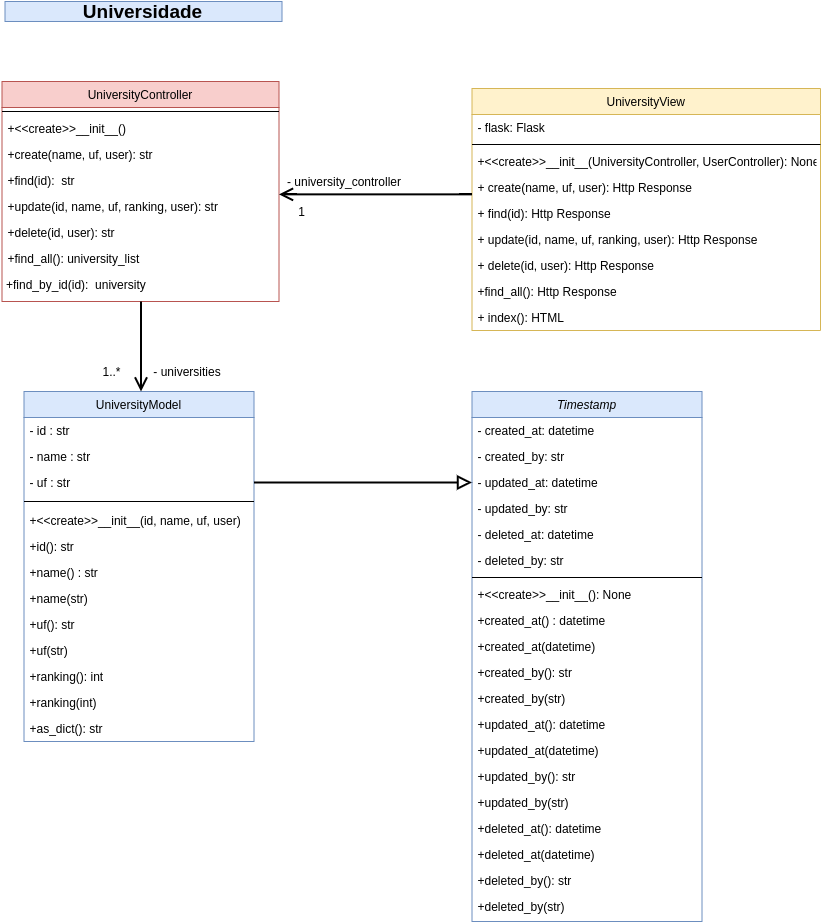

The diagram above was exported from draw.io. Its source (the exported page's mxGraphModel, read from the mxfile embedded in the PNG):
<mxGraphModel dx="2957" dy="930" grid="1" gridSize="10" guides="1" tooltips="1" connect="1" arrows="1" fold="1" page="1" pageScale="1" pageWidth="827" pageHeight="1169" math="0" shadow="0">
  <root>
    <mxCell id="WIyWlLk6GJQsqaUBKTNV-0" />
    <mxCell id="WIyWlLk6GJQsqaUBKTNV-1" parent="WIyWlLk6GJQsqaUBKTNV-0" />
    <mxCell id="zkfFHV4jXpPFQw0GAbJ--0" value="UniversityController" style="swimlane;fontStyle=0;align=center;verticalAlign=top;childLayout=stackLayout;horizontal=1;startSize=26;horizontalStack=0;resizeParent=1;resizeLast=0;collapsible=1;marginBottom=0;rounded=0;shadow=0;strokeWidth=1;fillColor=#f8cecc;strokeColor=#b85450;" parent="WIyWlLk6GJQsqaUBKTNV-1" vertex="1">
      <mxGeometry x="1.5" y="110" width="277" height="220" as="geometry">
        <mxRectangle x="230" y="140" width="160" height="26" as="alternateBounds" />
      </mxGeometry>
    </mxCell>
    <mxCell id="zkfFHV4jXpPFQw0GAbJ--4" value="" style="line;html=1;strokeWidth=1;align=left;verticalAlign=middle;spacingTop=-1;spacingLeft=3;spacingRight=3;rotatable=0;labelPosition=right;points=[];portConstraint=eastwest;" parent="zkfFHV4jXpPFQw0GAbJ--0" vertex="1">
      <mxGeometry y="26" width="277" height="8" as="geometry" />
    </mxCell>
    <mxCell id="zkfFHV4jXpPFQw0GAbJ--5" value="+&lt;&lt;create&gt;&gt;__init__()" style="text;align=left;verticalAlign=top;spacingLeft=4;spacingRight=4;overflow=hidden;rotatable=0;points=[[0,0.5],[1,0.5]];portConstraint=eastwest;" parent="zkfFHV4jXpPFQw0GAbJ--0" vertex="1">
      <mxGeometry y="34" width="277" height="26" as="geometry" />
    </mxCell>
    <mxCell id="1OZghzI-trkbf5xrezz1-14" value="+create(name, uf, user): str" style="text;align=left;verticalAlign=top;spacingLeft=4;spacingRight=4;overflow=hidden;rotatable=0;points=[[0,0.5],[1,0.5]];portConstraint=eastwest;" parent="zkfFHV4jXpPFQw0GAbJ--0" vertex="1">
      <mxGeometry y="60" width="277" height="26" as="geometry" />
    </mxCell>
    <mxCell id="1OZghzI-trkbf5xrezz1-15" value="+find(id):  str" style="text;align=left;verticalAlign=top;spacingLeft=4;spacingRight=4;overflow=hidden;rotatable=0;points=[[0,0.5],[1,0.5]];portConstraint=eastwest;" parent="zkfFHV4jXpPFQw0GAbJ--0" vertex="1">
      <mxGeometry y="86" width="277" height="26" as="geometry" />
    </mxCell>
    <mxCell id="1OZghzI-trkbf5xrezz1-16" value="+update(id, name, uf, ranking, user): str" style="text;align=left;verticalAlign=top;spacingLeft=4;spacingRight=4;overflow=hidden;rotatable=0;points=[[0,0.5],[1,0.5]];portConstraint=eastwest;" parent="zkfFHV4jXpPFQw0GAbJ--0" vertex="1">
      <mxGeometry y="112" width="277" height="26" as="geometry" />
    </mxCell>
    <mxCell id="1OZghzI-trkbf5xrezz1-17" value="+delete(id, user): str" style="text;align=left;verticalAlign=top;spacingLeft=4;spacingRight=4;overflow=hidden;rotatable=0;points=[[0,0.5],[1,0.5]];portConstraint=eastwest;" parent="zkfFHV4jXpPFQw0GAbJ--0" vertex="1">
      <mxGeometry y="138" width="277" height="26" as="geometry" />
    </mxCell>
    <mxCell id="VDRjUXX-1otm-6AtECZV-46" value="+find_all(): university_list" style="text;align=left;verticalAlign=top;spacingLeft=4;spacingRight=4;overflow=hidden;rotatable=0;points=[[0,0.5],[1,0.5]];portConstraint=eastwest;" parent="zkfFHV4jXpPFQw0GAbJ--0" vertex="1">
      <mxGeometry y="164" width="277" height="26" as="geometry" />
    </mxCell>
    <mxCell id="zkfFHV4jXpPFQw0GAbJ--6" value="UniversityModel" style="swimlane;fontStyle=0;align=center;verticalAlign=top;childLayout=stackLayout;horizontal=1;startSize=26;horizontalStack=0;resizeParent=1;resizeLast=0;collapsible=1;marginBottom=0;rounded=0;shadow=0;strokeWidth=1;fillColor=#dae8fc;strokeColor=#6c8ebf;" parent="WIyWlLk6GJQsqaUBKTNV-1" vertex="1">
      <mxGeometry x="23.5" y="420" width="230" height="350" as="geometry">
        <mxRectangle x="130" y="380" width="160" height="26" as="alternateBounds" />
      </mxGeometry>
    </mxCell>
    <mxCell id="zkfFHV4jXpPFQw0GAbJ--7" value="- id : str" style="text;align=left;verticalAlign=top;spacingLeft=4;spacingRight=4;overflow=hidden;rotatable=0;points=[[0,0.5],[1,0.5]];portConstraint=eastwest;" parent="zkfFHV4jXpPFQw0GAbJ--6" vertex="1">
      <mxGeometry y="26" width="230" height="26" as="geometry" />
    </mxCell>
    <mxCell id="zkfFHV4jXpPFQw0GAbJ--8" value="- name : str" style="text;align=left;verticalAlign=top;spacingLeft=4;spacingRight=4;overflow=hidden;rotatable=0;points=[[0,0.5],[1,0.5]];portConstraint=eastwest;rounded=0;shadow=0;html=0;" parent="zkfFHV4jXpPFQw0GAbJ--6" vertex="1">
      <mxGeometry y="52" width="230" height="26" as="geometry" />
    </mxCell>
    <mxCell id="1OZghzI-trkbf5xrezz1-2" value="- uf : str" style="text;align=left;verticalAlign=top;spacingLeft=4;spacingRight=4;overflow=hidden;rotatable=0;points=[[0,0.5],[1,0.5]];portConstraint=eastwest;rounded=0;shadow=0;html=0;" parent="zkfFHV4jXpPFQw0GAbJ--6" vertex="1">
      <mxGeometry y="78" width="230" height="26" as="geometry" />
    </mxCell>
    <mxCell id="zkfFHV4jXpPFQw0GAbJ--9" value="" style="line;html=1;strokeWidth=1;align=left;verticalAlign=middle;spacingTop=-1;spacingLeft=3;spacingRight=3;rotatable=0;labelPosition=right;points=[];portConstraint=eastwest;" parent="zkfFHV4jXpPFQw0GAbJ--6" vertex="1">
      <mxGeometry y="104" width="230" height="12" as="geometry" />
    </mxCell>
    <mxCell id="zkfFHV4jXpPFQw0GAbJ--11" value="+&lt;&lt;create&gt;&gt;__init__(id, name, uf, user)" style="text;align=left;verticalAlign=top;spacingLeft=4;spacingRight=4;overflow=hidden;rotatable=0;points=[[0,0.5],[1,0.5]];portConstraint=eastwest;" parent="zkfFHV4jXpPFQw0GAbJ--6" vertex="1">
      <mxGeometry y="116" width="230" height="26" as="geometry" />
    </mxCell>
    <mxCell id="1OZghzI-trkbf5xrezz1-4" value="+id(): str" style="text;align=left;verticalAlign=top;spacingLeft=4;spacingRight=4;overflow=hidden;rotatable=0;points=[[0,0.5],[1,0.5]];portConstraint=eastwest;" parent="zkfFHV4jXpPFQw0GAbJ--6" vertex="1">
      <mxGeometry y="142" width="230" height="26" as="geometry" />
    </mxCell>
    <mxCell id="1OZghzI-trkbf5xrezz1-8" value="+name() : str" style="text;align=left;verticalAlign=top;spacingLeft=4;spacingRight=4;overflow=hidden;rotatable=0;points=[[0,0.5],[1,0.5]];portConstraint=eastwest;" parent="zkfFHV4jXpPFQw0GAbJ--6" vertex="1">
      <mxGeometry y="168" width="230" height="26" as="geometry" />
    </mxCell>
    <mxCell id="1OZghzI-trkbf5xrezz1-9" value="+name(str)" style="text;align=left;verticalAlign=top;spacingLeft=4;spacingRight=4;overflow=hidden;rotatable=0;points=[[0,0.5],[1,0.5]];portConstraint=eastwest;" parent="zkfFHV4jXpPFQw0GAbJ--6" vertex="1">
      <mxGeometry y="194" width="230" height="26" as="geometry" />
    </mxCell>
    <mxCell id="1OZghzI-trkbf5xrezz1-10" value="+uf(): str" style="text;align=left;verticalAlign=top;spacingLeft=4;spacingRight=4;overflow=hidden;rotatable=0;points=[[0,0.5],[1,0.5]];portConstraint=eastwest;" parent="zkfFHV4jXpPFQw0GAbJ--6" vertex="1">
      <mxGeometry y="220" width="230" height="26" as="geometry" />
    </mxCell>
    <mxCell id="1OZghzI-trkbf5xrezz1-11" value="+uf(str)" style="text;align=left;verticalAlign=top;spacingLeft=4;spacingRight=4;overflow=hidden;rotatable=0;points=[[0,0.5],[1,0.5]];portConstraint=eastwest;" parent="zkfFHV4jXpPFQw0GAbJ--6" vertex="1">
      <mxGeometry y="246" width="230" height="26" as="geometry" />
    </mxCell>
    <mxCell id="1OZghzI-trkbf5xrezz1-12" value="+ranking(): int" style="text;align=left;verticalAlign=top;spacingLeft=4;spacingRight=4;overflow=hidden;rotatable=0;points=[[0,0.5],[1,0.5]];portConstraint=eastwest;" parent="zkfFHV4jXpPFQw0GAbJ--6" vertex="1">
      <mxGeometry y="272" width="230" height="26" as="geometry" />
    </mxCell>
    <mxCell id="1OZghzI-trkbf5xrezz1-13" value="+ranking(int)" style="text;align=left;verticalAlign=top;spacingLeft=4;spacingRight=4;overflow=hidden;rotatable=0;points=[[0,0.5],[1,0.5]];portConstraint=eastwest;" parent="zkfFHV4jXpPFQw0GAbJ--6" vertex="1">
      <mxGeometry y="298" width="230" height="26" as="geometry" />
    </mxCell>
    <mxCell id="Zc6lvhqfCW2Dks5PlUmg-0" value="+as_dict(): str" style="text;align=left;verticalAlign=top;spacingLeft=4;spacingRight=4;overflow=hidden;rotatable=0;points=[[0,0.5],[1,0.5]];portConstraint=eastwest;" vertex="1" parent="zkfFHV4jXpPFQw0GAbJ--6">
      <mxGeometry y="324" width="230" height="26" as="geometry" />
    </mxCell>
    <mxCell id="zkfFHV4jXpPFQw0GAbJ--12" value="" style="endArrow=none;endSize=10;endFill=0;shadow=0;strokeWidth=2;rounded=0;edgeStyle=elbowEdgeStyle;elbow=vertical;startArrow=open;startFill=0;startSize=10;" parent="WIyWlLk6GJQsqaUBKTNV-1" source="zkfFHV4jXpPFQw0GAbJ--6" target="zkfFHV4jXpPFQw0GAbJ--0" edge="1">
      <mxGeometry width="160" relative="1" as="geometry">
        <mxPoint x="-48.5" y="270" as="sourcePoint" />
        <mxPoint x="-48.5" y="270" as="targetPoint" />
        <Array as="points">
          <mxPoint x="140.5" y="360" />
          <mxPoint x="51.5" y="400" />
          <mxPoint x="51.5" y="350" />
          <mxPoint x="-123.5" y="390" />
        </Array>
      </mxGeometry>
    </mxCell>
    <mxCell id="zkfFHV4jXpPFQw0GAbJ--17" value="UniversityView" style="swimlane;fontStyle=0;align=center;verticalAlign=top;childLayout=stackLayout;horizontal=1;startSize=26;horizontalStack=0;resizeParent=1;resizeLast=0;collapsible=1;marginBottom=0;rounded=0;shadow=0;strokeWidth=1;fillColor=#fff2cc;strokeColor=#d6b656;" parent="WIyWlLk6GJQsqaUBKTNV-1" vertex="1">
      <mxGeometry x="471.5" y="117" width="348.5" height="242" as="geometry">
        <mxRectangle x="550" y="140" width="160" height="26" as="alternateBounds" />
      </mxGeometry>
    </mxCell>
    <mxCell id="zkfFHV4jXpPFQw0GAbJ--21" value="- flask: Flask" style="text;align=left;verticalAlign=top;spacingLeft=4;spacingRight=4;overflow=hidden;rotatable=0;points=[[0,0.5],[1,0.5]];portConstraint=eastwest;rounded=0;shadow=0;html=0;" parent="zkfFHV4jXpPFQw0GAbJ--17" vertex="1">
      <mxGeometry y="26" width="348.5" height="26" as="geometry" />
    </mxCell>
    <mxCell id="zkfFHV4jXpPFQw0GAbJ--23" value="" style="line;html=1;strokeWidth=1;align=left;verticalAlign=middle;spacingTop=-1;spacingLeft=3;spacingRight=3;rotatable=0;labelPosition=right;points=[];portConstraint=eastwest;" parent="zkfFHV4jXpPFQw0GAbJ--17" vertex="1">
      <mxGeometry y="52" width="348.5" height="8" as="geometry" />
    </mxCell>
    <mxCell id="zkfFHV4jXpPFQw0GAbJ--25" value="+&lt;&lt;create&gt;&gt;__init__(UniversityController, UserController): None" style="text;align=left;verticalAlign=top;spacingLeft=4;spacingRight=4;overflow=hidden;rotatable=0;points=[[0,0.5],[1,0.5]];portConstraint=eastwest;" parent="zkfFHV4jXpPFQw0GAbJ--17" vertex="1">
      <mxGeometry y="60" width="348.5" height="26" as="geometry" />
    </mxCell>
    <mxCell id="VDRjUXX-1otm-6AtECZV-14" value="+ create(name, uf, user): Http Response" style="text;align=left;verticalAlign=top;spacingLeft=4;spacingRight=4;overflow=hidden;rotatable=0;points=[[0,0.5],[1,0.5]];portConstraint=eastwest;" parent="zkfFHV4jXpPFQw0GAbJ--17" vertex="1">
      <mxGeometry y="86" width="348.5" height="26" as="geometry" />
    </mxCell>
    <mxCell id="VDRjUXX-1otm-6AtECZV-15" value="+ find(id): Http Response" style="text;align=left;verticalAlign=top;spacingLeft=4;spacingRight=4;overflow=hidden;rotatable=0;points=[[0,0.5],[1,0.5]];portConstraint=eastwest;" parent="zkfFHV4jXpPFQw0GAbJ--17" vertex="1">
      <mxGeometry y="112" width="348.5" height="26" as="geometry" />
    </mxCell>
    <mxCell id="VDRjUXX-1otm-6AtECZV-16" value="+ update(id, name, uf, ranking, user): Http Response" style="text;align=left;verticalAlign=top;spacingLeft=4;spacingRight=4;overflow=hidden;rotatable=0;points=[[0,0.5],[1,0.5]];portConstraint=eastwest;" parent="zkfFHV4jXpPFQw0GAbJ--17" vertex="1">
      <mxGeometry y="138" width="348.5" height="26" as="geometry" />
    </mxCell>
    <mxCell id="VDRjUXX-1otm-6AtECZV-17" value="+ delete(id, user): Http Response" style="text;align=left;verticalAlign=top;spacingLeft=4;spacingRight=4;overflow=hidden;rotatable=0;points=[[0,0.5],[1,0.5]];portConstraint=eastwest;" parent="zkfFHV4jXpPFQw0GAbJ--17" vertex="1">
      <mxGeometry y="164" width="348.5" height="26" as="geometry" />
    </mxCell>
    <mxCell id="B-Af815jdNgHUHzX8Wwu-2" value="+find_all(): Http Response" style="text;align=left;verticalAlign=top;spacingLeft=4;spacingRight=4;overflow=hidden;rotatable=0;points=[[0,0.5],[1,0.5]];portConstraint=eastwest;" parent="zkfFHV4jXpPFQw0GAbJ--17" vertex="1">
      <mxGeometry y="190" width="348.5" height="26" as="geometry" />
    </mxCell>
    <mxCell id="VDRjUXX-1otm-6AtECZV-27" value="+ index(): HTML" style="text;align=left;verticalAlign=top;spacingLeft=4;spacingRight=4;overflow=hidden;rotatable=0;points=[[0,0.5],[1,0.5]];portConstraint=eastwest;" parent="zkfFHV4jXpPFQw0GAbJ--17" vertex="1">
      <mxGeometry y="216" width="348.5" height="26" as="geometry" />
    </mxCell>
    <mxCell id="zkfFHV4jXpPFQw0GAbJ--26" value="" style="endArrow=none;shadow=0;strokeWidth=2;rounded=0;endFill=0;edgeStyle=elbowEdgeStyle;elbow=vertical;startArrow=open;startFill=0;startSize=10;endSize=10;" parent="WIyWlLk6GJQsqaUBKTNV-1" source="zkfFHV4jXpPFQw0GAbJ--0" target="zkfFHV4jXpPFQw0GAbJ--17" edge="1">
      <mxGeometry x="0.5" y="41" relative="1" as="geometry">
        <mxPoint x="131.5" y="259" as="sourcePoint" />
        <mxPoint x="291.5" y="259" as="targetPoint" />
        <mxPoint x="-40" y="32" as="offset" />
      </mxGeometry>
    </mxCell>
    <mxCell id="1OZghzI-trkbf5xrezz1-1" value="&lt;font style=&quot;font-size: 19px&quot;&gt;&lt;b&gt;Universidade&lt;/b&gt;&lt;/font&gt;" style="text;html=1;strokeColor=#6c8ebf;fillColor=#dae8fc;align=center;verticalAlign=middle;whiteSpace=wrap;rounded=0;" parent="WIyWlLk6GJQsqaUBKTNV-1" vertex="1">
      <mxGeometry x="4.5" y="30" width="277" height="20" as="geometry" />
    </mxCell>
    <mxCell id="VDRjUXX-1otm-6AtECZV-9" style="edgeStyle=orthogonalEdgeStyle;rounded=0;orthogonalLoop=1;jettySize=auto;html=1;entryX=1;entryY=0.5;entryDx=0;entryDy=0;endArrow=none;endFill=0;strokeWidth=2;startArrow=block;startFill=0;endSize=10;startSize=10;" parent="WIyWlLk6GJQsqaUBKTNV-1" source="VDRjUXX-1otm-6AtECZV-0" target="1OZghzI-trkbf5xrezz1-2" edge="1">
      <mxGeometry relative="1" as="geometry">
        <Array as="points">
          <mxPoint x="371.5" y="511" />
          <mxPoint x="371.5" y="511" />
        </Array>
      </mxGeometry>
    </mxCell>
    <mxCell id="VDRjUXX-1otm-6AtECZV-0" value="Timestamp" style="swimlane;fontStyle=2;align=center;verticalAlign=top;childLayout=stackLayout;horizontal=1;startSize=26;horizontalStack=0;resizeParent=1;resizeLast=0;collapsible=1;marginBottom=0;rounded=0;shadow=0;strokeWidth=1;fillColor=#dae8fc;strokeColor=#6c8ebf;" parent="WIyWlLk6GJQsqaUBKTNV-1" vertex="1">
      <mxGeometry x="471.5" y="420" width="230" height="530" as="geometry">
        <mxRectangle x="550" y="140" width="160" height="26" as="alternateBounds" />
      </mxGeometry>
    </mxCell>
    <mxCell id="VDRjUXX-1otm-6AtECZV-1" value="- created_at: datetime" style="text;align=left;verticalAlign=top;spacingLeft=4;spacingRight=4;overflow=hidden;rotatable=0;points=[[0,0.5],[1,0.5]];portConstraint=eastwest;" parent="VDRjUXX-1otm-6AtECZV-0" vertex="1">
      <mxGeometry y="26" width="230" height="26" as="geometry" />
    </mxCell>
    <mxCell id="VDRjUXX-1otm-6AtECZV-2" value="- created_by: str" style="text;align=left;verticalAlign=top;spacingLeft=4;spacingRight=4;overflow=hidden;rotatable=0;points=[[0,0.5],[1,0.5]];portConstraint=eastwest;rounded=0;shadow=0;html=0;" parent="VDRjUXX-1otm-6AtECZV-0" vertex="1">
      <mxGeometry y="52" width="230" height="26" as="geometry" />
    </mxCell>
    <mxCell id="VDRjUXX-1otm-6AtECZV-3" value="- updated_at: datetime" style="text;align=left;verticalAlign=top;spacingLeft=4;spacingRight=4;overflow=hidden;rotatable=0;points=[[0,0.5],[1,0.5]];portConstraint=eastwest;rounded=0;shadow=0;html=0;" parent="VDRjUXX-1otm-6AtECZV-0" vertex="1">
      <mxGeometry y="78" width="230" height="26" as="geometry" />
    </mxCell>
    <mxCell id="VDRjUXX-1otm-6AtECZV-4" value="- updated_by: str" style="text;align=left;verticalAlign=top;spacingLeft=4;spacingRight=4;overflow=hidden;rotatable=0;points=[[0,0.5],[1,0.5]];portConstraint=eastwest;rounded=0;shadow=0;html=0;" parent="VDRjUXX-1otm-6AtECZV-0" vertex="1">
      <mxGeometry y="104" width="230" height="26" as="geometry" />
    </mxCell>
    <mxCell id="VDRjUXX-1otm-6AtECZV-11" value="- deleted_at: datetime" style="text;align=left;verticalAlign=top;spacingLeft=4;spacingRight=4;overflow=hidden;rotatable=0;points=[[0,0.5],[1,0.5]];portConstraint=eastwest;rounded=0;shadow=0;html=0;" parent="VDRjUXX-1otm-6AtECZV-0" vertex="1">
      <mxGeometry y="130" width="230" height="26" as="geometry" />
    </mxCell>
    <mxCell id="VDRjUXX-1otm-6AtECZV-5" value="- deleted_by: str" style="text;align=left;verticalAlign=top;spacingLeft=4;spacingRight=4;overflow=hidden;rotatable=0;points=[[0,0.5],[1,0.5]];portConstraint=eastwest;rounded=0;shadow=0;html=0;" parent="VDRjUXX-1otm-6AtECZV-0" vertex="1">
      <mxGeometry y="156" width="230" height="26" as="geometry" />
    </mxCell>
    <mxCell id="VDRjUXX-1otm-6AtECZV-6" value="" style="line;html=1;strokeWidth=1;align=left;verticalAlign=middle;spacingTop=-1;spacingLeft=3;spacingRight=3;rotatable=0;labelPosition=right;points=[];portConstraint=eastwest;" parent="VDRjUXX-1otm-6AtECZV-0" vertex="1">
      <mxGeometry y="182" width="230" height="8" as="geometry" />
    </mxCell>
    <mxCell id="VDRjUXX-1otm-6AtECZV-7" value="+&lt;&lt;create&gt;&gt;__init__(): None" style="text;align=left;verticalAlign=top;spacingLeft=4;spacingRight=4;overflow=hidden;rotatable=0;points=[[0,0.5],[1,0.5]];portConstraint=eastwest;" parent="VDRjUXX-1otm-6AtECZV-0" vertex="1">
      <mxGeometry y="190" width="230" height="26" as="geometry" />
    </mxCell>
    <mxCell id="1OZghzI-trkbf5xrezz1-18" value="+created_at() : datetime" style="text;align=left;verticalAlign=top;spacingLeft=4;spacingRight=4;overflow=hidden;rotatable=0;points=[[0,0.5],[1,0.5]];portConstraint=eastwest;" parent="VDRjUXX-1otm-6AtECZV-0" vertex="1">
      <mxGeometry y="216" width="230" height="26" as="geometry" />
    </mxCell>
    <mxCell id="1OZghzI-trkbf5xrezz1-19" value="+created_at(datetime)" style="text;align=left;verticalAlign=top;spacingLeft=4;spacingRight=4;overflow=hidden;rotatable=0;points=[[0,0.5],[1,0.5]];portConstraint=eastwest;" parent="VDRjUXX-1otm-6AtECZV-0" vertex="1">
      <mxGeometry y="242" width="230" height="26" as="geometry" />
    </mxCell>
    <mxCell id="1OZghzI-trkbf5xrezz1-20" value="+created_by(): str" style="text;align=left;verticalAlign=top;spacingLeft=4;spacingRight=4;overflow=hidden;rotatable=0;points=[[0,0.5],[1,0.5]];portConstraint=eastwest;" parent="VDRjUXX-1otm-6AtECZV-0" vertex="1">
      <mxGeometry y="268" width="230" height="26" as="geometry" />
    </mxCell>
    <mxCell id="1OZghzI-trkbf5xrezz1-21" value="+created_by(str)" style="text;align=left;verticalAlign=top;spacingLeft=4;spacingRight=4;overflow=hidden;rotatable=0;points=[[0,0.5],[1,0.5]];portConstraint=eastwest;" parent="VDRjUXX-1otm-6AtECZV-0" vertex="1">
      <mxGeometry y="294" width="230" height="26" as="geometry" />
    </mxCell>
    <mxCell id="1OZghzI-trkbf5xrezz1-22" value="+updated_at(): datetime" style="text;align=left;verticalAlign=top;spacingLeft=4;spacingRight=4;overflow=hidden;rotatable=0;points=[[0,0.5],[1,0.5]];portConstraint=eastwest;" parent="VDRjUXX-1otm-6AtECZV-0" vertex="1">
      <mxGeometry y="320" width="230" height="26" as="geometry" />
    </mxCell>
    <mxCell id="1OZghzI-trkbf5xrezz1-23" value="+updated_at(datetime)" style="text;align=left;verticalAlign=top;spacingLeft=4;spacingRight=4;overflow=hidden;rotatable=0;points=[[0,0.5],[1,0.5]];portConstraint=eastwest;" parent="VDRjUXX-1otm-6AtECZV-0" vertex="1">
      <mxGeometry y="346" width="230" height="26" as="geometry" />
    </mxCell>
    <mxCell id="1OZghzI-trkbf5xrezz1-24" value="+updated_by(): str" style="text;align=left;verticalAlign=top;spacingLeft=4;spacingRight=4;overflow=hidden;rotatable=0;points=[[0,0.5],[1,0.5]];portConstraint=eastwest;" parent="VDRjUXX-1otm-6AtECZV-0" vertex="1">
      <mxGeometry y="372" width="230" height="26" as="geometry" />
    </mxCell>
    <mxCell id="1OZghzI-trkbf5xrezz1-25" value="+updated_by(str)" style="text;align=left;verticalAlign=top;spacingLeft=4;spacingRight=4;overflow=hidden;rotatable=0;points=[[0,0.5],[1,0.5]];portConstraint=eastwest;" parent="VDRjUXX-1otm-6AtECZV-0" vertex="1">
      <mxGeometry y="398" width="230" height="26" as="geometry" />
    </mxCell>
    <mxCell id="1OZghzI-trkbf5xrezz1-26" value="+deleted_at(): datetime" style="text;align=left;verticalAlign=top;spacingLeft=4;spacingRight=4;overflow=hidden;rotatable=0;points=[[0,0.5],[1,0.5]];portConstraint=eastwest;" parent="VDRjUXX-1otm-6AtECZV-0" vertex="1">
      <mxGeometry y="424" width="230" height="26" as="geometry" />
    </mxCell>
    <mxCell id="1OZghzI-trkbf5xrezz1-28" value="+deleted_at(datetime)" style="text;align=left;verticalAlign=top;spacingLeft=4;spacingRight=4;overflow=hidden;rotatable=0;points=[[0,0.5],[1,0.5]];portConstraint=eastwest;" parent="VDRjUXX-1otm-6AtECZV-0" vertex="1">
      <mxGeometry y="450" width="230" height="26" as="geometry" />
    </mxCell>
    <mxCell id="1OZghzI-trkbf5xrezz1-29" value="+deleted_by(): str" style="text;align=left;verticalAlign=top;spacingLeft=4;spacingRight=4;overflow=hidden;rotatable=0;points=[[0,0.5],[1,0.5]];portConstraint=eastwest;" parent="VDRjUXX-1otm-6AtECZV-0" vertex="1">
      <mxGeometry y="476" width="230" height="26" as="geometry" />
    </mxCell>
    <mxCell id="1OZghzI-trkbf5xrezz1-27" value="+deleted_by(str)" style="text;align=left;verticalAlign=top;spacingLeft=4;spacingRight=4;overflow=hidden;rotatable=0;points=[[0,0.5],[1,0.5]];portConstraint=eastwest;" parent="VDRjUXX-1otm-6AtECZV-0" vertex="1">
      <mxGeometry y="502" width="230" height="26" as="geometry" />
    </mxCell>
    <mxCell id="VDRjUXX-1otm-6AtECZV-37" value="- universities" style="text;html=1;strokeColor=none;fillColor=none;align=center;verticalAlign=middle;whiteSpace=wrap;rounded=0;" parent="WIyWlLk6GJQsqaUBKTNV-1" vertex="1">
      <mxGeometry x="151.5" y="390" width="72" height="20" as="geometry" />
    </mxCell>
    <mxCell id="VDRjUXX-1otm-6AtECZV-39" value="- university_controller" style="text;html=1;strokeColor=none;fillColor=none;align=center;verticalAlign=middle;whiteSpace=wrap;rounded=0;" parent="WIyWlLk6GJQsqaUBKTNV-1" vertex="1">
      <mxGeometry x="278.5" y="200" width="130" height="20" as="geometry" />
    </mxCell>
    <mxCell id="VDRjUXX-1otm-6AtECZV-45" value="1..*" style="text;html=1;strokeColor=none;fillColor=none;align=center;verticalAlign=middle;whiteSpace=wrap;rounded=0;" parent="WIyWlLk6GJQsqaUBKTNV-1" vertex="1">
      <mxGeometry x="91.5" y="390" width="39" height="20" as="geometry" />
    </mxCell>
    <mxCell id="B-Af815jdNgHUHzX8Wwu-1" value="1" style="text;html=1;strokeColor=none;fillColor=none;align=center;verticalAlign=middle;whiteSpace=wrap;rounded=0;" parent="WIyWlLk6GJQsqaUBKTNV-1" vertex="1">
      <mxGeometry x="281.5" y="230" width="39" height="20" as="geometry" />
    </mxCell>
    <mxCell id="Zc6lvhqfCW2Dks5PlUmg-1" value="+find_by_id(id):  university" style="text;align=left;verticalAlign=top;spacingLeft=4;spacingRight=4;overflow=hidden;rotatable=0;points=[[0,0.5],[1,0.5]];portConstraint=eastwest;" vertex="1" parent="WIyWlLk6GJQsqaUBKTNV-1">
      <mxGeometry y="300" width="277" height="26" as="geometry" />
    </mxCell>
  </root>
</mxGraphModel>